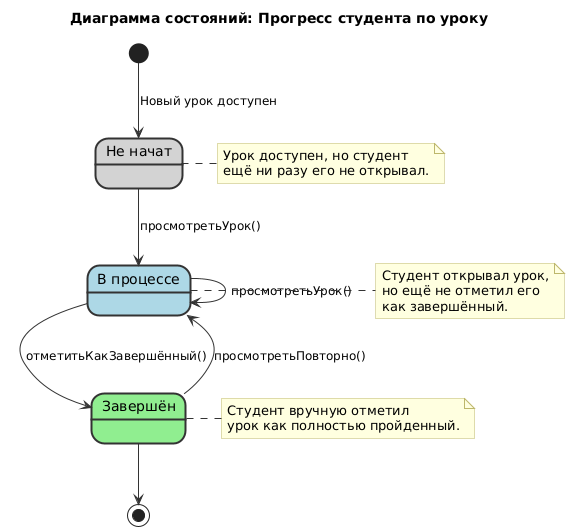

The diagram above was rendered by PlantUML. Its source (embedded in the PNG):
@startuml
title Диаграмма состояний: Прогресс студента по уроку

' --- Стилизация для улучшения внешнего вида ---
skinparam style strictuml
skinparam state {
    BackgroundColor #F5F5F5
    BorderColor #333333
    BorderThickness 2
    FontName Arial
    FontSize 14
    shadowing false
}
skinparam note {
    BackgroundColor #FFFFE0
    BorderColor #BDB76B
    FontName Arial
}
skinparam arrow {
    Color #333333
    FontName Arial
    FontSize 12
}
' --- Конец стилизации ---

' Определяем состояния с цветами
state "Не начат" as NotStarted #LightGray
state "В процессе" as InProgress #LightBlue
state "Завершён" as Completed #LightGreen

' Начальное и конечное состояния
[*] --> NotStarted : Новый урок доступен

' Переходы между состояниями
NotStarted --> InProgress : просмотретьУрок()
InProgress --> InProgress : просмотретьУрок()
InProgress --> Completed : отметитьКакЗавершённый()
Completed --> InProgress : просмотретьПовторно()

Completed --> [*]

' Описания состояний в виде заметок для чистоты диаграммы
note right of NotStarted
  Урок доступен, но студент
  ещё ни разу его не открывал.
end note

note right of InProgress
  Студент открывал урок,
  но ещё не отметил его
  как завершённый.
end note

note right of Completed
  Студент вручную отметил
  урок как полностью пройденный.
end note
@enduml